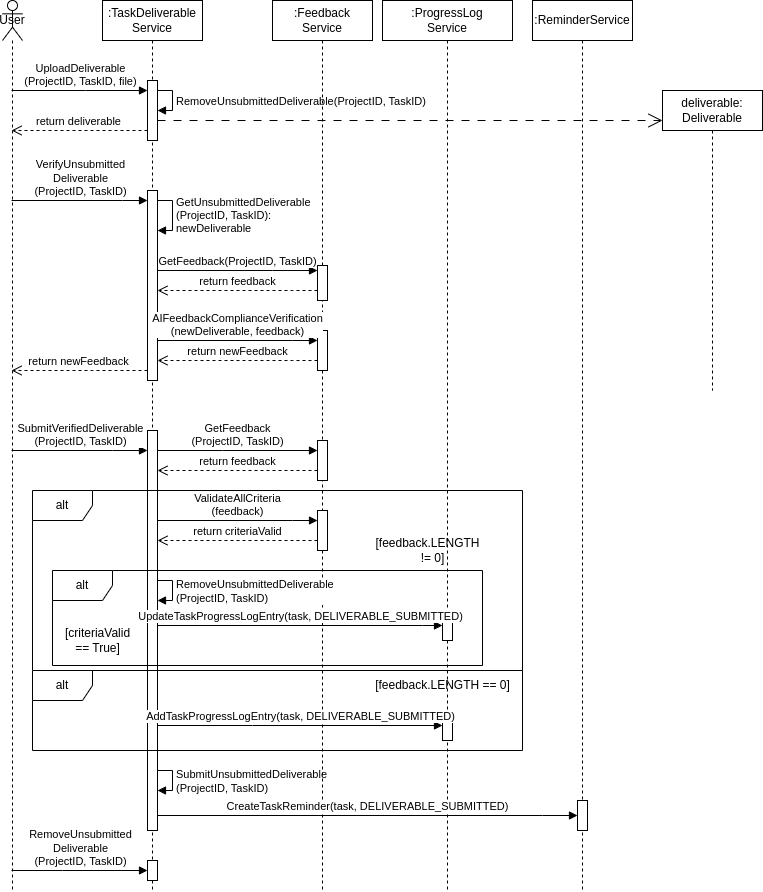

The diagram above was exported from draw.io. Its source (the exported page's mxGraphModel, read from the mxfile embedded in the PNG):
<mxGraphModel dx="1257" dy="747" grid="1" gridSize="10" guides="1" tooltips="1" connect="1" arrows="1" fold="1" page="1" pageScale="1" pageWidth="850" pageHeight="1100" math="0" shadow="0">
  <root>
    <mxCell id="0" />
    <mxCell id="1" parent="0" />
    <mxCell id="bWSjaynjZkROQggqZolL-6" value="User" style="shape=umlLifeline;perimeter=lifelinePerimeter;whiteSpace=wrap;html=1;container=1;dropTarget=0;collapsible=0;recursiveResize=0;outlineConnect=0;portConstraint=eastwest;newEdgeStyle={&quot;edgeStyle&quot;:&quot;elbowEdgeStyle&quot;,&quot;elbow&quot;:&quot;vertical&quot;,&quot;curved&quot;:0,&quot;rounded&quot;:0};participant=umlActor;size=40;" parent="1" vertex="1">
      <mxGeometry x="20" y="70" width="20" height="890" as="geometry" />
    </mxCell>
    <mxCell id="92OprirygGtq97oj_ldk-7" value=":TaskDeliverable&lt;br&gt;Service" style="shape=umlLifeline;perimeter=lifelinePerimeter;whiteSpace=wrap;html=1;container=1;dropTarget=0;collapsible=0;recursiveResize=0;outlineConnect=0;portConstraint=eastwest;newEdgeStyle={&quot;edgeStyle&quot;:&quot;elbowEdgeStyle&quot;,&quot;elbow&quot;:&quot;vertical&quot;,&quot;curved&quot;:0,&quot;rounded&quot;:0};" parent="1" vertex="1">
      <mxGeometry x="120" y="70" width="100" height="890" as="geometry" />
    </mxCell>
    <mxCell id="qineLVGY4DOjBssLxnZV-3" value="" style="html=1;points=[];perimeter=orthogonalPerimeter;outlineConnect=0;targetShapes=umlLifeline;portConstraint=eastwest;newEdgeStyle={&quot;edgeStyle&quot;:&quot;elbowEdgeStyle&quot;,&quot;elbow&quot;:&quot;vertical&quot;,&quot;curved&quot;:0,&quot;rounded&quot;:0};" parent="92OprirygGtq97oj_ldk-7" vertex="1">
      <mxGeometry x="45" y="80" width="10" height="60" as="geometry" />
    </mxCell>
    <mxCell id="qineLVGY4DOjBssLxnZV-13" value="" style="html=1;points=[];perimeter=orthogonalPerimeter;outlineConnect=0;targetShapes=umlLifeline;portConstraint=eastwest;newEdgeStyle={&quot;edgeStyle&quot;:&quot;elbowEdgeStyle&quot;,&quot;elbow&quot;:&quot;vertical&quot;,&quot;curved&quot;:0,&quot;rounded&quot;:0};" parent="92OprirygGtq97oj_ldk-7" vertex="1">
      <mxGeometry x="45" y="430" width="10" height="400" as="geometry" />
    </mxCell>
    <mxCell id="qineLVGY4DOjBssLxnZV-22" value="" style="html=1;points=[];perimeter=orthogonalPerimeter;outlineConnect=0;targetShapes=umlLifeline;portConstraint=eastwest;newEdgeStyle={&quot;edgeStyle&quot;:&quot;elbowEdgeStyle&quot;,&quot;elbow&quot;:&quot;vertical&quot;,&quot;curved&quot;:0,&quot;rounded&quot;:0};" parent="92OprirygGtq97oj_ldk-7" vertex="1">
      <mxGeometry x="45" y="190" width="10" height="190" as="geometry" />
    </mxCell>
    <mxCell id="qineLVGY4DOjBssLxnZV-25" value="GetUnsubmittedDeliverable&lt;br&gt;(ProjectID, TaskID):&lt;br&gt;newDeliverable" style="html=1;align=left;spacingLeft=2;endArrow=block;rounded=0;edgeStyle=orthogonalEdgeStyle;curved=0;rounded=0;" parent="92OprirygGtq97oj_ldk-7" source="qineLVGY4DOjBssLxnZV-22" target="qineLVGY4DOjBssLxnZV-22" edge="1">
      <mxGeometry relative="1" as="geometry">
        <mxPoint x="60" y="269.97" as="sourcePoint" />
        <Array as="points">
          <mxPoint x="70" y="200" />
          <mxPoint x="70" y="230" />
        </Array>
        <mxPoint x="60" y="289.97" as="targetPoint" />
      </mxGeometry>
    </mxCell>
    <mxCell id="4dG1rrNZtElfkFtWZjrr-5" value="SubmitUnsubmittedDeliverable&lt;br&gt;(ProjectID, TaskID)" style="html=1;align=left;spacingLeft=2;endArrow=block;rounded=0;edgeStyle=orthogonalEdgeStyle;curved=0;rounded=0;" parent="92OprirygGtq97oj_ldk-7" source="qineLVGY4DOjBssLxnZV-13" target="qineLVGY4DOjBssLxnZV-13" edge="1">
      <mxGeometry relative="1" as="geometry">
        <mxPoint x="55" y="780" as="sourcePoint" />
        <Array as="points">
          <mxPoint x="70" y="770" />
          <mxPoint x="70" y="790" />
        </Array>
        <mxPoint x="55" y="800" as="targetPoint" />
      </mxGeometry>
    </mxCell>
    <mxCell id="XlEGUEtXESIFnmtjISBY-2" value="" style="html=1;points=[];perimeter=orthogonalPerimeter;outlineConnect=0;targetShapes=umlLifeline;portConstraint=eastwest;newEdgeStyle={&quot;edgeStyle&quot;:&quot;elbowEdgeStyle&quot;,&quot;elbow&quot;:&quot;vertical&quot;,&quot;curved&quot;:0,&quot;rounded&quot;:0};" parent="92OprirygGtq97oj_ldk-7" vertex="1">
      <mxGeometry x="45" y="860" width="10" height="20" as="geometry" />
    </mxCell>
    <mxCell id="wdt-CFFDiwC-4dQtypbg-6" value="RemoveUnsubmittedDeliverable(ProjectID, TaskID)" style="html=1;align=left;spacingLeft=2;endArrow=block;rounded=0;edgeStyle=orthogonalEdgeStyle;curved=0;rounded=0;" parent="92OprirygGtq97oj_ldk-7" source="qineLVGY4DOjBssLxnZV-3" target="qineLVGY4DOjBssLxnZV-3" edge="1">
      <mxGeometry relative="1" as="geometry">
        <mxPoint x="60" y="100" as="sourcePoint" />
        <Array as="points">
          <mxPoint x="70" y="90" />
          <mxPoint x="60" y="110" />
        </Array>
        <mxPoint x="65" y="130" as="targetPoint" />
      </mxGeometry>
    </mxCell>
    <mxCell id="92OprirygGtq97oj_ldk-20" value=":ProgressLog&lt;br&gt;Service" style="shape=umlLifeline;perimeter=lifelinePerimeter;whiteSpace=wrap;html=1;container=1;dropTarget=0;collapsible=0;recursiveResize=0;outlineConnect=0;portConstraint=eastwest;newEdgeStyle={&quot;edgeStyle&quot;:&quot;elbowEdgeStyle&quot;,&quot;elbow&quot;:&quot;vertical&quot;,&quot;curved&quot;:0,&quot;rounded&quot;:0};" parent="1" vertex="1">
      <mxGeometry x="400" y="70" width="130" height="890" as="geometry" />
    </mxCell>
    <mxCell id="qineLVGY4DOjBssLxnZV-42" value="" style="html=1;points=[];perimeter=orthogonalPerimeter;outlineConnect=0;targetShapes=umlLifeline;portConstraint=eastwest;newEdgeStyle={&quot;edgeStyle&quot;:&quot;elbowEdgeStyle&quot;,&quot;elbow&quot;:&quot;vertical&quot;,&quot;curved&quot;:0,&quot;rounded&quot;:0};" parent="92OprirygGtq97oj_ldk-20" vertex="1">
      <mxGeometry x="60" y="610" width="10" height="30" as="geometry" />
    </mxCell>
    <mxCell id="qineLVGY4DOjBssLxnZV-51" value="" style="html=1;points=[];perimeter=orthogonalPerimeter;outlineConnect=0;targetShapes=umlLifeline;portConstraint=eastwest;newEdgeStyle={&quot;edgeStyle&quot;:&quot;elbowEdgeStyle&quot;,&quot;elbow&quot;:&quot;vertical&quot;,&quot;curved&quot;:0,&quot;rounded&quot;:0};" parent="92OprirygGtq97oj_ldk-20" vertex="1">
      <mxGeometry x="60" y="710" width="10" height="30" as="geometry" />
    </mxCell>
    <mxCell id="92OprirygGtq97oj_ldk-34" value=":ReminderService" style="shape=umlLifeline;perimeter=lifelinePerimeter;whiteSpace=wrap;html=1;container=1;dropTarget=0;collapsible=0;recursiveResize=0;outlineConnect=0;portConstraint=eastwest;newEdgeStyle={&quot;edgeStyle&quot;:&quot;elbowEdgeStyle&quot;,&quot;elbow&quot;:&quot;vertical&quot;,&quot;curved&quot;:0,&quot;rounded&quot;:0};" parent="1" vertex="1">
      <mxGeometry x="550" y="70" width="100" height="890" as="geometry" />
    </mxCell>
    <mxCell id="qineLVGY4DOjBssLxnZV-56" value="" style="html=1;points=[];perimeter=orthogonalPerimeter;outlineConnect=0;targetShapes=umlLifeline;portConstraint=eastwest;newEdgeStyle={&quot;edgeStyle&quot;:&quot;elbowEdgeStyle&quot;,&quot;elbow&quot;:&quot;vertical&quot;,&quot;curved&quot;:0,&quot;rounded&quot;:0};" parent="92OprirygGtq97oj_ldk-34" vertex="1">
      <mxGeometry x="45" y="800" width="10" height="30" as="geometry" />
    </mxCell>
    <mxCell id="qineLVGY4DOjBssLxnZV-2" value="UploadDeliverable&lt;br&gt;(ProjectID, TaskID, file)" style="html=1;verticalAlign=bottom;endArrow=block;edgeStyle=elbowEdgeStyle;elbow=vertical;curved=0;rounded=0;" parent="1" source="bWSjaynjZkROQggqZolL-6" target="qineLVGY4DOjBssLxnZV-3" edge="1">
      <mxGeometry width="80" relative="1" as="geometry">
        <mxPoint x="40" y="170" as="sourcePoint" />
        <mxPoint x="120" y="170" as="targetPoint" />
        <Array as="points">
          <mxPoint x="103" y="160" />
        </Array>
      </mxGeometry>
    </mxCell>
    <mxCell id="qineLVGY4DOjBssLxnZV-4" value="return deliverable" style="html=1;verticalAlign=bottom;endArrow=open;dashed=1;endSize=8;edgeStyle=elbowEdgeStyle;elbow=horizontal;curved=0;rounded=0;" parent="1" source="qineLVGY4DOjBssLxnZV-3" target="bWSjaynjZkROQggqZolL-6" edge="1">
      <mxGeometry relative="1" as="geometry">
        <mxPoint x="70" y="350" as="sourcePoint" />
        <mxPoint x="29.666666666666742" y="260" as="targetPoint" />
        <Array as="points">
          <mxPoint x="150" y="200" />
          <mxPoint x="140" y="210" />
          <mxPoint x="140" y="230" />
          <mxPoint x="110" y="390" />
          <mxPoint x="150" y="350" />
          <mxPoint x="130" y="340" />
          <mxPoint x="60" y="200" />
          <mxPoint x="120" y="320" />
          <mxPoint x="100" y="300" />
          <mxPoint x="70" y="260" />
          <mxPoint x="130" y="220" />
        </Array>
      </mxGeometry>
    </mxCell>
    <mxCell id="qineLVGY4DOjBssLxnZV-5" value=":Feedback&lt;br&gt;Service" style="shape=umlLifeline;perimeter=lifelinePerimeter;whiteSpace=wrap;html=1;container=1;dropTarget=0;collapsible=0;recursiveResize=0;outlineConnect=0;portConstraint=eastwest;newEdgeStyle={&quot;edgeStyle&quot;:&quot;elbowEdgeStyle&quot;,&quot;elbow&quot;:&quot;vertical&quot;,&quot;curved&quot;:0,&quot;rounded&quot;:0};" parent="1" vertex="1">
      <mxGeometry x="290" y="70" width="100" height="890" as="geometry" />
    </mxCell>
    <mxCell id="qineLVGY4DOjBssLxnZV-19" value="" style="html=1;points=[];perimeter=orthogonalPerimeter;outlineConnect=0;targetShapes=umlLifeline;portConstraint=eastwest;newEdgeStyle={&quot;edgeStyle&quot;:&quot;elbowEdgeStyle&quot;,&quot;elbow&quot;:&quot;vertical&quot;,&quot;curved&quot;:0,&quot;rounded&quot;:0};" parent="qineLVGY4DOjBssLxnZV-5" vertex="1">
      <mxGeometry x="45" y="265" width="10" height="35" as="geometry" />
    </mxCell>
    <mxCell id="qineLVGY4DOjBssLxnZV-27" value="" style="html=1;points=[];perimeter=orthogonalPerimeter;outlineConnect=0;targetShapes=umlLifeline;portConstraint=eastwest;newEdgeStyle={&quot;edgeStyle&quot;:&quot;elbowEdgeStyle&quot;,&quot;elbow&quot;:&quot;vertical&quot;,&quot;curved&quot;:0,&quot;rounded&quot;:0};" parent="qineLVGY4DOjBssLxnZV-5" vertex="1">
      <mxGeometry x="45" y="330" width="10" height="40" as="geometry" />
    </mxCell>
    <mxCell id="qineLVGY4DOjBssLxnZV-31" value="" style="html=1;points=[];perimeter=orthogonalPerimeter;outlineConnect=0;targetShapes=umlLifeline;portConstraint=eastwest;newEdgeStyle={&quot;edgeStyle&quot;:&quot;elbowEdgeStyle&quot;,&quot;elbow&quot;:&quot;vertical&quot;,&quot;curved&quot;:0,&quot;rounded&quot;:0};" parent="qineLVGY4DOjBssLxnZV-5" vertex="1">
      <mxGeometry x="45" y="440" width="10" height="40" as="geometry" />
    </mxCell>
    <mxCell id="qineLVGY4DOjBssLxnZV-14" value="SubmitVerifiedDeliverable&lt;br&gt;(ProjectID, TaskID)" style="html=1;verticalAlign=bottom;endArrow=block;edgeStyle=elbowEdgeStyle;elbow=vertical;curved=0;rounded=0;" parent="1" source="bWSjaynjZkROQggqZolL-6" target="qineLVGY4DOjBssLxnZV-13" edge="1">
      <mxGeometry width="80" relative="1" as="geometry">
        <mxPoint x="180" y="290" as="sourcePoint" />
        <mxPoint x="300" y="290" as="targetPoint" />
        <Array as="points">
          <mxPoint x="130" y="520" />
          <mxPoint x="70" y="570" />
          <mxPoint x="110" y="520" />
          <mxPoint x="120" y="480" />
          <mxPoint x="60" y="420" />
          <mxPoint x="60" y="310" />
          <mxPoint x="130" y="250" />
          <mxPoint x="265" y="290" />
          <mxPoint x="255" y="280" />
          <mxPoint x="265" y="270" />
        </Array>
        <mxPoint as="offset" />
      </mxGeometry>
    </mxCell>
    <mxCell id="qineLVGY4DOjBssLxnZV-20" value="return feedback" style="html=1;verticalAlign=bottom;endArrow=open;dashed=1;endSize=8;edgeStyle=elbowEdgeStyle;elbow=vertical;curved=0;rounded=0;" parent="1" source="qineLVGY4DOjBssLxnZV-19" target="qineLVGY4DOjBssLxnZV-22" edge="1">
      <mxGeometry relative="1" as="geometry">
        <mxPoint x="334.9999999999999" y="460" as="sourcePoint" />
        <mxPoint x="240" y="570" as="targetPoint" />
        <Array as="points">
          <mxPoint x="310" y="360" />
          <mxPoint x="290" y="420" />
          <mxPoint x="290" y="460" />
          <mxPoint x="310" y="470" />
        </Array>
      </mxGeometry>
    </mxCell>
    <mxCell id="qineLVGY4DOjBssLxnZV-24" value="VerifyUnsubmitted&lt;br&gt;Deliverable&lt;br&gt;(ProjectID, TaskID)" style="html=1;verticalAlign=bottom;endArrow=block;edgeStyle=elbowEdgeStyle;elbow=vertical;curved=0;rounded=0;" parent="1" source="bWSjaynjZkROQggqZolL-6" target="qineLVGY4DOjBssLxnZV-22" edge="1">
      <mxGeometry width="80" relative="1" as="geometry">
        <mxPoint x="20" y="290" as="sourcePoint" />
        <mxPoint x="155" y="290" as="targetPoint" />
        <Array as="points">
          <mxPoint x="140" y="270" />
          <mxPoint x="110" y="290" />
          <mxPoint x="50" y="230" />
          <mxPoint x="50" y="120" />
          <mxPoint x="120" y="60" />
          <mxPoint x="255" y="100" />
          <mxPoint x="245" y="90" />
          <mxPoint x="255" y="80" />
        </Array>
        <mxPoint as="offset" />
      </mxGeometry>
    </mxCell>
    <mxCell id="qineLVGY4DOjBssLxnZV-26" value="GetFeedback(ProjectID, TaskID)" style="html=1;verticalAlign=bottom;endArrow=block;edgeStyle=elbowEdgeStyle;elbow=vertical;curved=0;rounded=0;" parent="1" source="qineLVGY4DOjBssLxnZV-22" target="qineLVGY4DOjBssLxnZV-19" edge="1">
      <mxGeometry width="80" relative="1" as="geometry">
        <mxPoint x="180" y="379.76" as="sourcePoint" />
        <mxPoint x="315" y="379.76" as="targetPoint" />
        <Array as="points">
          <mxPoint x="290" y="340" />
          <mxPoint x="240" y="350" />
          <mxPoint x="280" y="340" />
          <mxPoint x="290" y="330" />
          <mxPoint x="250" y="400" />
          <mxPoint x="290" y="390" />
          <mxPoint x="260" y="399.76" />
          <mxPoint x="200" y="339.76" />
          <mxPoint x="200" y="229.76" />
          <mxPoint x="270" y="169.76" />
          <mxPoint x="405" y="209.76" />
          <mxPoint x="395" y="199.76" />
          <mxPoint x="405" y="189.76" />
        </Array>
        <mxPoint as="offset" />
      </mxGeometry>
    </mxCell>
    <mxCell id="qineLVGY4DOjBssLxnZV-28" value="AIFeedbackComplianceVerification&lt;br&gt;(newDeliverable, feedback)" style="html=1;verticalAlign=bottom;endArrow=block;edgeStyle=elbowEdgeStyle;elbow=vertical;curved=0;rounded=0;" parent="1" source="qineLVGY4DOjBssLxnZV-22" target="qineLVGY4DOjBssLxnZV-27" edge="1">
      <mxGeometry width="80" relative="1" as="geometry">
        <mxPoint x="200" y="460" as="sourcePoint" />
        <mxPoint x="360" y="460" as="targetPoint" />
        <Array as="points">
          <mxPoint x="310" y="410" />
          <mxPoint x="275" y="460" />
          <mxPoint x="315" y="450" />
          <mxPoint x="285" y="459.76" />
          <mxPoint x="225" y="399.76" />
          <mxPoint x="225" y="289.76" />
          <mxPoint x="295" y="229.76" />
          <mxPoint x="430" y="269.76" />
          <mxPoint x="420" y="259.76" />
          <mxPoint x="430" y="249.76" />
        </Array>
        <mxPoint as="offset" />
      </mxGeometry>
    </mxCell>
    <mxCell id="qineLVGY4DOjBssLxnZV-29" value="return newFeedback" style="html=1;verticalAlign=bottom;endArrow=open;dashed=1;endSize=8;edgeStyle=elbowEdgeStyle;elbow=vertical;curved=0;rounded=0;" parent="1" source="qineLVGY4DOjBssLxnZV-27" target="qineLVGY4DOjBssLxnZV-22" edge="1">
      <mxGeometry relative="1" as="geometry">
        <mxPoint x="345" y="430" as="sourcePoint" />
        <mxPoint x="185" y="430" as="targetPoint" />
        <Array as="points">
          <mxPoint x="310" y="430" />
          <mxPoint x="290" y="490" />
          <mxPoint x="300" y="480" />
          <mxPoint x="300" y="430" />
          <mxPoint x="300" y="470" />
          <mxPoint x="320" y="480" />
        </Array>
      </mxGeometry>
    </mxCell>
    <mxCell id="qineLVGY4DOjBssLxnZV-48" value="alt" style="shape=umlFrame;whiteSpace=wrap;html=1;pointerEvents=0;" parent="1" vertex="1">
      <mxGeometry x="50" y="560" width="490" height="180" as="geometry" />
    </mxCell>
    <mxCell id="qineLVGY4DOjBssLxnZV-49" value="[feedback.LENGTH&lt;br&gt;&amp;nbsp; &amp;nbsp;!= 0]" style="text;html=1;align=center;verticalAlign=middle;resizable=0;points=[];autosize=1;strokeColor=none;fillColor=none;" parent="1" vertex="1">
      <mxGeometry x="380" y="600" width="130" height="40" as="geometry" />
    </mxCell>
    <mxCell id="qineLVGY4DOjBssLxnZV-50" value="AddTaskProgressLogEntry(task, DELIVERABLE_SUBMITTED)" style="html=1;verticalAlign=bottom;endArrow=block;edgeStyle=elbowEdgeStyle;elbow=vertical;curved=0;rounded=0;" parent="1" source="qineLVGY4DOjBssLxnZV-13" target="qineLVGY4DOjBssLxnZV-51" edge="1">
      <mxGeometry width="80" relative="1" as="geometry">
        <mxPoint x="185" y="950" as="sourcePoint" />
        <mxPoint x="455" y="950" as="targetPoint" />
        <Array as="points">
          <mxPoint x="270" y="795" />
          <mxPoint x="420" y="945" />
          <mxPoint x="410" y="940" />
          <mxPoint x="420" y="985" />
          <mxPoint x="320" y="950" />
          <mxPoint x="265" y="940" />
          <mxPoint x="305" y="930" />
          <mxPoint x="275" y="939.76" />
          <mxPoint x="215" y="879.76" />
          <mxPoint x="215" y="769.76" />
          <mxPoint x="285" y="709.76" />
          <mxPoint x="420" y="749.76" />
          <mxPoint x="410" y="739.76" />
          <mxPoint x="420" y="729.76" />
        </Array>
        <mxPoint as="offset" />
      </mxGeometry>
    </mxCell>
    <mxCell id="qineLVGY4DOjBssLxnZV-37" value="alt" style="shape=umlFrame;whiteSpace=wrap;html=1;pointerEvents=0;" parent="1" vertex="1">
      <mxGeometry x="70" y="640" width="430" height="95" as="geometry" />
    </mxCell>
    <mxCell id="qineLVGY4DOjBssLxnZV-41" value="[criteriaValid&lt;br&gt;== True]" style="text;html=1;align=center;verticalAlign=middle;resizable=0;points=[];autosize=1;strokeColor=none;fillColor=none;" parent="1" vertex="1">
      <mxGeometry x="70" y="690" width="90" height="40" as="geometry" />
    </mxCell>
    <mxCell id="qineLVGY4DOjBssLxnZV-53" value="alt" style="shape=umlFrame;whiteSpace=wrap;html=1;pointerEvents=0;" parent="1" vertex="1">
      <mxGeometry x="50" y="740" width="490" height="80" as="geometry" />
    </mxCell>
    <mxCell id="qineLVGY4DOjBssLxnZV-54" value="[feedback.LENGTH == 0]" style="text;html=1;align=center;verticalAlign=middle;resizable=0;points=[];autosize=1;strokeColor=none;fillColor=none;" parent="1" vertex="1">
      <mxGeometry x="380" y="740" width="160" height="30" as="geometry" />
    </mxCell>
    <mxCell id="qineLVGY4DOjBssLxnZV-55" value="CreateTaskReminder(task, DELIVERABLE_SUBMITTED)" style="html=1;verticalAlign=bottom;endArrow=block;edgeStyle=elbowEdgeStyle;elbow=vertical;curved=0;rounded=0;" parent="1" source="qineLVGY4DOjBssLxnZV-13" target="qineLVGY4DOjBssLxnZV-56" edge="1">
      <mxGeometry width="80" relative="1" as="geometry">
        <mxPoint x="190" y="880" as="sourcePoint" />
        <mxPoint x="615" y="910" as="targetPoint" />
        <Array as="points">
          <mxPoint x="560" y="885" />
          <mxPoint x="339" y="910" />
          <mxPoint x="349" y="900" />
          <mxPoint x="389" y="920" />
        </Array>
      </mxGeometry>
    </mxCell>
    <mxCell id="4dG1rrNZtElfkFtWZjrr-2" value="return newFeedback" style="html=1;verticalAlign=bottom;endArrow=open;dashed=1;endSize=8;edgeStyle=elbowEdgeStyle;elbow=vertical;curved=0;rounded=0;" parent="1" source="qineLVGY4DOjBssLxnZV-22" target="bWSjaynjZkROQggqZolL-6" edge="1">
      <mxGeometry relative="1" as="geometry">
        <mxPoint x="150" y="430" as="sourcePoint" />
        <mxPoint x="-10" y="430" as="targetPoint" />
        <Array as="points">
          <mxPoint x="110" y="440" />
          <mxPoint x="125" y="430" />
          <mxPoint x="105" y="490" />
          <mxPoint x="115" y="480" />
          <mxPoint x="115" y="430" />
          <mxPoint x="115" y="470" />
          <mxPoint x="135" y="480" />
        </Array>
      </mxGeometry>
    </mxCell>
    <mxCell id="4dG1rrNZtElfkFtWZjrr-3" value="GetFeedback&lt;br&gt;(ProjectID, TaskID)" style="html=1;verticalAlign=bottom;endArrow=block;edgeStyle=elbowEdgeStyle;elbow=vertical;curved=0;rounded=0;" parent="1" source="qineLVGY4DOjBssLxnZV-13" target="qineLVGY4DOjBssLxnZV-31" edge="1">
      <mxGeometry width="80" relative="1" as="geometry">
        <mxPoint x="170" y="570" as="sourcePoint" />
        <mxPoint x="330" y="570" as="targetPoint" />
        <Array as="points">
          <mxPoint x="240" y="520" />
          <mxPoint x="295" y="570" />
          <mxPoint x="240" y="560" />
          <mxPoint x="280" y="550" />
          <mxPoint x="250" y="559.76" />
          <mxPoint x="190" y="499.76" />
          <mxPoint x="190" y="389.76" />
          <mxPoint x="260" y="329.76" />
          <mxPoint x="395" y="369.76" />
          <mxPoint x="385" y="359.76" />
          <mxPoint x="395" y="349.76" />
        </Array>
        <mxPoint as="offset" />
      </mxGeometry>
    </mxCell>
    <mxCell id="4dG1rrNZtElfkFtWZjrr-4" value="return feedback" style="html=1;verticalAlign=bottom;endArrow=open;dashed=1;endSize=8;edgeStyle=elbowEdgeStyle;elbow=vertical;curved=0;rounded=0;" parent="1" source="qineLVGY4DOjBssLxnZV-31" target="qineLVGY4DOjBssLxnZV-13" edge="1">
      <mxGeometry relative="1" as="geometry">
        <mxPoint x="330" y="600" as="sourcePoint" />
        <mxPoint x="170" y="600" as="targetPoint" />
        <Array as="points">
          <mxPoint x="260" y="540" />
          <mxPoint x="230" y="590" />
          <mxPoint x="290" y="600" />
          <mxPoint x="290" y="640" />
          <mxPoint x="310" y="650" />
        </Array>
      </mxGeometry>
    </mxCell>
    <mxCell id="qineLVGY4DOjBssLxnZV-38" value="" style="html=1;points=[];perimeter=orthogonalPerimeter;outlineConnect=0;targetShapes=umlLifeline;portConstraint=eastwest;newEdgeStyle={&quot;edgeStyle&quot;:&quot;elbowEdgeStyle&quot;,&quot;elbow&quot;:&quot;vertical&quot;,&quot;curved&quot;:0,&quot;rounded&quot;:0};" parent="1" vertex="1">
      <mxGeometry x="335" y="580" width="10" height="40" as="geometry" />
    </mxCell>
    <mxCell id="qineLVGY4DOjBssLxnZV-39" value="ValidateAllCriteria&lt;br&gt;(feedback)" style="html=1;verticalAlign=bottom;endArrow=block;edgeStyle=elbowEdgeStyle;elbow=vertical;curved=0;rounded=0;" parent="1" source="qineLVGY4DOjBssLxnZV-13" target="qineLVGY4DOjBssLxnZV-38" edge="1">
      <mxGeometry width="80" relative="1" as="geometry">
        <mxPoint x="175" y="740" as="sourcePoint" />
        <mxPoint x="330" y="730" as="targetPoint" />
        <Array as="points">
          <mxPoint x="310" y="590" />
          <mxPoint x="320" y="580" />
          <mxPoint x="230" y="630" />
          <mxPoint x="300" y="740" />
          <mxPoint x="245" y="730" />
          <mxPoint x="285" y="720" />
          <mxPoint x="255" y="729.76" />
          <mxPoint x="195" y="669.76" />
          <mxPoint x="195" y="559.76" />
          <mxPoint x="265" y="499.76" />
          <mxPoint x="400" y="539.76" />
          <mxPoint x="390" y="529.76" />
          <mxPoint x="400" y="519.76" />
        </Array>
        <mxPoint as="offset" />
      </mxGeometry>
    </mxCell>
    <mxCell id="qineLVGY4DOjBssLxnZV-40" value="return criteriaValid" style="html=1;verticalAlign=bottom;endArrow=open;dashed=1;endSize=8;edgeStyle=elbowEdgeStyle;elbow=vertical;curved=0;rounded=0;" parent="1" source="qineLVGY4DOjBssLxnZV-38" target="qineLVGY4DOjBssLxnZV-13" edge="1">
      <mxGeometry relative="1" as="geometry">
        <mxPoint x="340" y="760" as="sourcePoint" />
        <mxPoint x="175" y="760" as="targetPoint" />
        <Array as="points">
          <mxPoint x="300" y="610" />
          <mxPoint x="240" y="650" />
          <mxPoint x="295" y="760" />
          <mxPoint x="295" y="800" />
          <mxPoint x="315" y="810" />
        </Array>
      </mxGeometry>
    </mxCell>
    <mxCell id="qineLVGY4DOjBssLxnZV-35" value="RemoveUnsubmittedDeliverable&lt;br&gt;(ProjectID, TaskID)" style="html=1;align=left;spacingLeft=2;endArrow=block;rounded=0;edgeStyle=orthogonalEdgeStyle;curved=0;rounded=0;" parent="1" edge="1">
      <mxGeometry relative="1" as="geometry">
        <mxPoint x="175" y="650" as="sourcePoint" />
        <Array as="points">
          <mxPoint x="190" y="650" />
          <mxPoint x="190" y="670" />
        </Array>
        <mxPoint x="175" y="670" as="targetPoint" />
      </mxGeometry>
    </mxCell>
    <mxCell id="qineLVGY4DOjBssLxnZV-43" value="UpdateTaskProgressLogEntry(task, DELIVERABLE_SUBMITTED)" style="html=1;verticalAlign=bottom;endArrow=block;edgeStyle=elbowEdgeStyle;elbow=vertical;curved=0;rounded=0;" parent="1" source="qineLVGY4DOjBssLxnZV-13" target="qineLVGY4DOjBssLxnZV-42" edge="1">
      <mxGeometry width="80" relative="1" as="geometry">
        <mxPoint x="175" y="890" as="sourcePoint" />
        <mxPoint x="345" y="890" as="targetPoint" />
        <Array as="points">
          <mxPoint x="440" y="695" />
          <mxPoint x="250" y="740" />
          <mxPoint x="210" y="840" />
          <mxPoint x="310" y="890" />
          <mxPoint x="255" y="880" />
          <mxPoint x="295" y="870" />
          <mxPoint x="265" y="879.76" />
          <mxPoint x="205" y="819.76" />
          <mxPoint x="205" y="709.76" />
          <mxPoint x="275" y="649.76" />
          <mxPoint x="410" y="689.76" />
          <mxPoint x="400" y="679.76" />
          <mxPoint x="410" y="669.76" />
        </Array>
        <mxPoint as="offset" />
      </mxGeometry>
    </mxCell>
    <mxCell id="XlEGUEtXESIFnmtjISBY-1" value="RemoveUnsubmitted&lt;br&gt;Deliverable&lt;br&gt;(ProjectID, TaskID)" style="html=1;verticalAlign=bottom;endArrow=block;edgeStyle=elbowEdgeStyle;elbow=vertical;curved=0;rounded=0;" parent="1" source="bWSjaynjZkROQggqZolL-6" target="XlEGUEtXESIFnmtjISBY-2" edge="1">
      <mxGeometry width="80" relative="1" as="geometry">
        <mxPoint x="40" y="950.31" as="sourcePoint" />
        <mxPoint x="120" y="950.31" as="targetPoint" />
        <Array as="points">
          <mxPoint x="80" y="940" />
        </Array>
      </mxGeometry>
    </mxCell>
    <mxCell id="wdt-CFFDiwC-4dQtypbg-1" value="deliverable:&lt;br&gt;Deliverable" style="shape=umlLifeline;perimeter=lifelinePerimeter;whiteSpace=wrap;html=1;container=1;dropTarget=0;collapsible=0;recursiveResize=0;outlineConnect=0;portConstraint=eastwest;newEdgeStyle={&quot;edgeStyle&quot;:&quot;elbowEdgeStyle&quot;,&quot;elbow&quot;:&quot;vertical&quot;,&quot;curved&quot;:0,&quot;rounded&quot;:0};" parent="1" vertex="1">
      <mxGeometry x="680" y="160" width="100" height="300" as="geometry" />
    </mxCell>
    <mxCell id="wdt-CFFDiwC-4dQtypbg-2" value="" style="endArrow=open;endFill=1;endSize=12;html=1;rounded=0;dashed=1;dashPattern=8 8;" parent="1" source="qineLVGY4DOjBssLxnZV-3" edge="1">
      <mxGeometry width="160" relative="1" as="geometry">
        <mxPoint x="250" y="300" as="sourcePoint" />
        <mxPoint x="680" y="190" as="targetPoint" />
        <Array as="points">
          <mxPoint x="300" y="190" />
        </Array>
      </mxGeometry>
    </mxCell>
  </root>
</mxGraphModel>